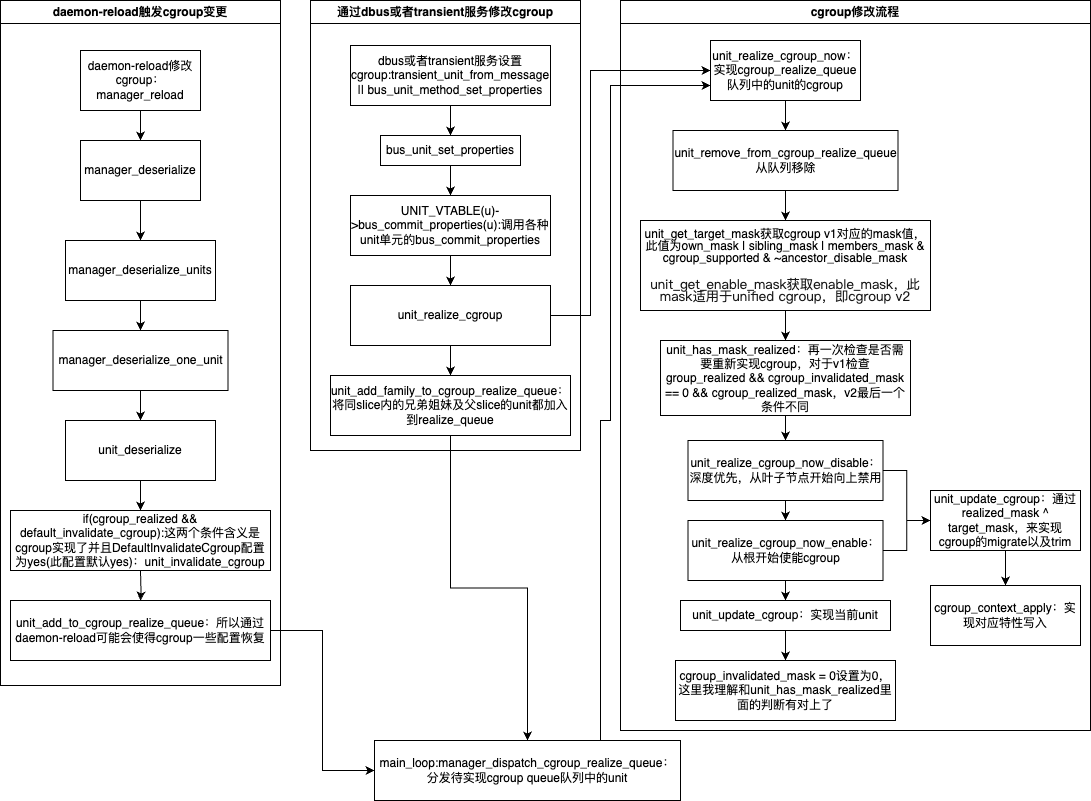

The diagram above was exported from draw.io. Its source (the exported page's mxGraphModel, read from the mxfile embedded in the PNG):
<mxGraphModel dx="2069" dy="907" grid="1" gridSize="10" guides="1" tooltips="1" connect="1" arrows="1" fold="1" page="1" pageScale="1" pageWidth="827" pageHeight="1169" math="0" shadow="0">
  <root>
    <mxCell id="0" />
    <mxCell id="1" parent="0" />
    <mxCell id="9sEMiDHK8dDW9VSY0gXr-42" style="edgeStyle=orthogonalEdgeStyle;rounded=0;orthogonalLoop=1;jettySize=auto;html=1;entryX=0;entryY=0.5;entryDx=0;entryDy=0;" parent="1" source="9sEMiDHK8dDW9VSY0gXr-15" target="9sEMiDHK8dDW9VSY0gXr-41" edge="1">
      <mxGeometry relative="1" as="geometry" />
    </mxCell>
    <mxCell id="Z9MhDciRxU4xK_Jh3mUg-8" style="edgeStyle=orthogonalEdgeStyle;rounded=0;orthogonalLoop=1;jettySize=auto;html=1;entryX=0;entryY=0.75;entryDx=0;entryDy=0;" edge="1" parent="1" source="9sEMiDHK8dDW9VSY0gXr-41" target="9sEMiDHK8dDW9VSY0gXr-53">
      <mxGeometry relative="1" as="geometry">
        <Array as="points">
          <mxPoint x="580" y="710" />
          <mxPoint x="590" y="710" />
          <mxPoint x="590" y="375" />
        </Array>
      </mxGeometry>
    </mxCell>
    <mxCell id="9sEMiDHK8dDW9VSY0gXr-41" value="main_loop:manager_dispatch_cgroup_realize_queue：分发待实现cgroup queue队列中的unit" style="rounded=0;whiteSpace=wrap;html=1;" parent="1" vertex="1">
      <mxGeometry x="354" y="1030" width="306" height="60" as="geometry" />
    </mxCell>
    <mxCell id="9sEMiDHK8dDW9VSY0gXr-52" style="edgeStyle=orthogonalEdgeStyle;rounded=0;orthogonalLoop=1;jettySize=auto;html=1;" parent="1" source="9sEMiDHK8dDW9VSY0gXr-50" target="9sEMiDHK8dDW9VSY0gXr-41" edge="1">
      <mxGeometry relative="1" as="geometry" />
    </mxCell>
    <mxCell id="Z9MhDciRxU4xK_Jh3mUg-1" value="daemon-reload触发cgroup变更" style="swimlane;whiteSpace=wrap;html=1;" vertex="1" parent="1">
      <mxGeometry x="-20" y="290" width="280" height="685" as="geometry">
        <mxRectangle x="-20" y="290" width="140" height="30" as="alternateBounds" />
      </mxGeometry>
    </mxCell>
    <mxCell id="9sEMiDHK8dDW9VSY0gXr-1" value="daemon-reload修改cgroup：&lt;br&gt;manager_reload" style="rounded=0;whiteSpace=wrap;html=1;" parent="Z9MhDciRxU4xK_Jh3mUg-1" vertex="1">
      <mxGeometry x="80" y="50" width="120" height="60" as="geometry" />
    </mxCell>
    <mxCell id="9sEMiDHK8dDW9VSY0gXr-2" value="manager_deserialize" style="rounded=0;whiteSpace=wrap;html=1;" parent="Z9MhDciRxU4xK_Jh3mUg-1" vertex="1">
      <mxGeometry x="80" y="140" width="120" height="60" as="geometry" />
    </mxCell>
    <mxCell id="9sEMiDHK8dDW9VSY0gXr-3" value="" style="edgeStyle=orthogonalEdgeStyle;rounded=0;orthogonalLoop=1;jettySize=auto;html=1;" parent="Z9MhDciRxU4xK_Jh3mUg-1" source="9sEMiDHK8dDW9VSY0gXr-1" target="9sEMiDHK8dDW9VSY0gXr-2" edge="1">
      <mxGeometry relative="1" as="geometry" />
    </mxCell>
    <mxCell id="9sEMiDHK8dDW9VSY0gXr-4" value="manager_deserialize_units" style="rounded=0;whiteSpace=wrap;html=1;" parent="Z9MhDciRxU4xK_Jh3mUg-1" vertex="1">
      <mxGeometry x="65" y="240" width="150" height="60" as="geometry" />
    </mxCell>
    <mxCell id="9sEMiDHK8dDW9VSY0gXr-5" value="" style="edgeStyle=orthogonalEdgeStyle;rounded=0;orthogonalLoop=1;jettySize=auto;html=1;" parent="Z9MhDciRxU4xK_Jh3mUg-1" source="9sEMiDHK8dDW9VSY0gXr-2" target="9sEMiDHK8dDW9VSY0gXr-4" edge="1">
      <mxGeometry relative="1" as="geometry" />
    </mxCell>
    <mxCell id="9sEMiDHK8dDW9VSY0gXr-8" value="manager_deserialize_one_unit" style="rounded=0;whiteSpace=wrap;html=1;" parent="Z9MhDciRxU4xK_Jh3mUg-1" vertex="1">
      <mxGeometry x="52.5" y="330" width="175" height="60" as="geometry" />
    </mxCell>
    <mxCell id="9sEMiDHK8dDW9VSY0gXr-9" value="" style="edgeStyle=orthogonalEdgeStyle;rounded=0;orthogonalLoop=1;jettySize=auto;html=1;" parent="Z9MhDciRxU4xK_Jh3mUg-1" source="9sEMiDHK8dDW9VSY0gXr-4" target="9sEMiDHK8dDW9VSY0gXr-8" edge="1">
      <mxGeometry relative="1" as="geometry" />
    </mxCell>
    <mxCell id="Z9MhDciRxU4xK_Jh3mUg-3" value="" style="edgeStyle=orthogonalEdgeStyle;rounded=0;orthogonalLoop=1;jettySize=auto;html=1;" edge="1" parent="Z9MhDciRxU4xK_Jh3mUg-1" source="9sEMiDHK8dDW9VSY0gXr-10" target="9sEMiDHK8dDW9VSY0gXr-12">
      <mxGeometry relative="1" as="geometry" />
    </mxCell>
    <mxCell id="9sEMiDHK8dDW9VSY0gXr-10" value="unit_deserialize" style="rounded=0;whiteSpace=wrap;html=1;" parent="Z9MhDciRxU4xK_Jh3mUg-1" vertex="1">
      <mxGeometry x="65" y="420" width="150" height="60" as="geometry" />
    </mxCell>
    <mxCell id="9sEMiDHK8dDW9VSY0gXr-11" value="" style="edgeStyle=orthogonalEdgeStyle;rounded=0;orthogonalLoop=1;jettySize=auto;html=1;" parent="Z9MhDciRxU4xK_Jh3mUg-1" source="9sEMiDHK8dDW9VSY0gXr-8" target="9sEMiDHK8dDW9VSY0gXr-10" edge="1">
      <mxGeometry relative="1" as="geometry" />
    </mxCell>
    <mxCell id="9sEMiDHK8dDW9VSY0gXr-16" value="" style="edgeStyle=orthogonalEdgeStyle;rounded=0;orthogonalLoop=1;jettySize=auto;html=1;" parent="Z9MhDciRxU4xK_Jh3mUg-1" target="9sEMiDHK8dDW9VSY0gXr-15" edge="1">
      <mxGeometry relative="1" as="geometry">
        <mxPoint x="140" y="570" as="sourcePoint" />
      </mxGeometry>
    </mxCell>
    <mxCell id="9sEMiDHK8dDW9VSY0gXr-12" value="if(cgroup_realized &amp;amp;&amp;amp; default_invalidate_cgroup):这两个条件含义是cgroup实现了并且DefaultInvalidateCgroup配置为yes(此配置默认yes)：unit_invalidate_cgroup" style="rounded=0;whiteSpace=wrap;html=1;" parent="Z9MhDciRxU4xK_Jh3mUg-1" vertex="1">
      <mxGeometry x="10" y="510" width="260" height="60" as="geometry" />
    </mxCell>
    <mxCell id="9sEMiDHK8dDW9VSY0gXr-15" value="unit_add_to_cgroup_realize_queue：所以通过daemon-reload可能会使得cgroup一些配置恢复" style="rounded=0;whiteSpace=wrap;html=1;" parent="Z9MhDciRxU4xK_Jh3mUg-1" vertex="1">
      <mxGeometry x="10" y="600" width="260" height="60" as="geometry" />
    </mxCell>
    <mxCell id="Z9MhDciRxU4xK_Jh3mUg-4" value="通过dbus或者transient服务修改cgroup" style="swimlane;whiteSpace=wrap;html=1;" vertex="1" parent="1">
      <mxGeometry x="290" y="290" width="270" height="450" as="geometry" />
    </mxCell>
    <mxCell id="9sEMiDHK8dDW9VSY0gXr-43" value="dbus或者transient服务设置cgroup:transient_unit_from_message ||&amp;nbsp;bus_unit_method_set_properties" style="rounded=0;whiteSpace=wrap;html=1;" parent="Z9MhDciRxU4xK_Jh3mUg-4" vertex="1">
      <mxGeometry x="40" y="45" width="200" height="60" as="geometry" />
    </mxCell>
    <mxCell id="9sEMiDHK8dDW9VSY0gXr-44" value="bus_unit_set_properties" style="rounded=0;whiteSpace=wrap;html=1;" parent="Z9MhDciRxU4xK_Jh3mUg-4" vertex="1">
      <mxGeometry x="70" y="135" width="140" height="30" as="geometry" />
    </mxCell>
    <mxCell id="9sEMiDHK8dDW9VSY0gXr-45" value="" style="edgeStyle=orthogonalEdgeStyle;rounded=0;orthogonalLoop=1;jettySize=auto;html=1;" parent="Z9MhDciRxU4xK_Jh3mUg-4" source="9sEMiDHK8dDW9VSY0gXr-43" target="9sEMiDHK8dDW9VSY0gXr-44" edge="1">
      <mxGeometry relative="1" as="geometry" />
    </mxCell>
    <mxCell id="9sEMiDHK8dDW9VSY0gXr-46" value="UNIT_VTABLE(u)-&amp;gt;bus_commit_properties(u):调用各种unit单元的bus_commit_properties" style="rounded=0;whiteSpace=wrap;html=1;" parent="Z9MhDciRxU4xK_Jh3mUg-4" vertex="1">
      <mxGeometry x="40" y="195" width="200" height="60" as="geometry" />
    </mxCell>
    <mxCell id="9sEMiDHK8dDW9VSY0gXr-47" value="" style="edgeStyle=orthogonalEdgeStyle;rounded=0;orthogonalLoop=1;jettySize=auto;html=1;" parent="Z9MhDciRxU4xK_Jh3mUg-4" source="9sEMiDHK8dDW9VSY0gXr-44" target="9sEMiDHK8dDW9VSY0gXr-46" edge="1">
      <mxGeometry relative="1" as="geometry" />
    </mxCell>
    <mxCell id="9sEMiDHK8dDW9VSY0gXr-48" value="unit_realize_cgroup" style="rounded=0;whiteSpace=wrap;html=1;" parent="Z9MhDciRxU4xK_Jh3mUg-4" vertex="1">
      <mxGeometry x="40" y="285" width="200" height="60" as="geometry" />
    </mxCell>
    <mxCell id="9sEMiDHK8dDW9VSY0gXr-49" value="" style="edgeStyle=orthogonalEdgeStyle;rounded=0;orthogonalLoop=1;jettySize=auto;html=1;" parent="Z9MhDciRxU4xK_Jh3mUg-4" source="9sEMiDHK8dDW9VSY0gXr-46" target="9sEMiDHK8dDW9VSY0gXr-48" edge="1">
      <mxGeometry relative="1" as="geometry" />
    </mxCell>
    <mxCell id="9sEMiDHK8dDW9VSY0gXr-50" value="unit_add_family_to_cgroup_realize_queue：将同slice内的兄弟姐妹及父slice的unit都加入到realize_queue" style="rounded=0;whiteSpace=wrap;html=1;" parent="Z9MhDciRxU4xK_Jh3mUg-4" vertex="1">
      <mxGeometry x="20" y="375" width="240" height="60" as="geometry" />
    </mxCell>
    <mxCell id="9sEMiDHK8dDW9VSY0gXr-51" value="" style="edgeStyle=orthogonalEdgeStyle;rounded=0;orthogonalLoop=1;jettySize=auto;html=1;" parent="Z9MhDciRxU4xK_Jh3mUg-4" source="9sEMiDHK8dDW9VSY0gXr-48" target="9sEMiDHK8dDW9VSY0gXr-50" edge="1">
      <mxGeometry relative="1" as="geometry" />
    </mxCell>
    <mxCell id="Z9MhDciRxU4xK_Jh3mUg-5" style="edgeStyle=orthogonalEdgeStyle;rounded=0;orthogonalLoop=1;jettySize=auto;html=1;entryX=0;entryY=0.5;entryDx=0;entryDy=0;" edge="1" parent="1" source="9sEMiDHK8dDW9VSY0gXr-48" target="9sEMiDHK8dDW9VSY0gXr-53">
      <mxGeometry relative="1" as="geometry">
        <Array as="points">
          <mxPoint x="570" y="605" />
          <mxPoint x="570" y="360" />
        </Array>
      </mxGeometry>
    </mxCell>
    <mxCell id="Z9MhDciRxU4xK_Jh3mUg-6" value="cgroup修改流程" style="swimlane;whiteSpace=wrap;html=1;" vertex="1" parent="1">
      <mxGeometry x="600" y="290" width="470" height="730" as="geometry">
        <mxRectangle x="950" y="330" width="140" height="30" as="alternateBounds" />
      </mxGeometry>
    </mxCell>
    <mxCell id="9sEMiDHK8dDW9VSY0gXr-53" value="unit_realize_cgroup_now：实现cgroup_realize_queue队列中的unit的cgroup" style="rounded=0;whiteSpace=wrap;html=1;" parent="Z9MhDciRxU4xK_Jh3mUg-6" vertex="1">
      <mxGeometry x="90" y="40" width="150" height="60" as="geometry" />
    </mxCell>
    <mxCell id="9sEMiDHK8dDW9VSY0gXr-54" value="unit_remove_from_cgroup_realize_queue从队列移除" style="rounded=0;whiteSpace=wrap;html=1;" parent="Z9MhDciRxU4xK_Jh3mUg-6" vertex="1">
      <mxGeometry x="52.5" y="130" width="225" height="60" as="geometry" />
    </mxCell>
    <mxCell id="9sEMiDHK8dDW9VSY0gXr-55" value="" style="edgeStyle=orthogonalEdgeStyle;rounded=0;orthogonalLoop=1;jettySize=auto;html=1;" parent="Z9MhDciRxU4xK_Jh3mUg-6" source="9sEMiDHK8dDW9VSY0gXr-53" target="9sEMiDHK8dDW9VSY0gXr-54" edge="1">
      <mxGeometry relative="1" as="geometry" />
    </mxCell>
    <mxCell id="9sEMiDHK8dDW9VSY0gXr-56" value="&lt;p style=&quot;margin: 0px; line-height: 100%;&quot; align=&quot;center&quot;&gt;unit_get_target_mask获取cgroup v1对应的mask值，此值为own_mask | sibling_mask | members_mask &amp;amp; cgroup_supported &amp;amp; ~ancestor_disable_mask&lt;/p&gt;&lt;br/&gt;&lt;p style=&quot;margin: 0px; line-height: 100%;&quot; align=&quot;center&quot;&gt;&lt;span style=&quot;font-family:'Microsoft YaHei'; font-size:10pt; color:#191919;&quot;&gt;unit_get_enable_mask获取enable_mask，此mask适用于unified cgroup，即cgroup v2&lt;/span&gt;&lt;/p&gt;" style="whiteSpace=wrap;html=1;rounded=0;" parent="Z9MhDciRxU4xK_Jh3mUg-6" vertex="1">
      <mxGeometry x="20" y="220" width="290" height="90" as="geometry" />
    </mxCell>
    <mxCell id="9sEMiDHK8dDW9VSY0gXr-57" value="" style="edgeStyle=orthogonalEdgeStyle;rounded=0;orthogonalLoop=1;jettySize=auto;html=1;" parent="Z9MhDciRxU4xK_Jh3mUg-6" source="9sEMiDHK8dDW9VSY0gXr-54" target="9sEMiDHK8dDW9VSY0gXr-56" edge="1">
      <mxGeometry relative="1" as="geometry" />
    </mxCell>
    <mxCell id="9sEMiDHK8dDW9VSY0gXr-58" value="unit_has_mask_realized：再一次检查是否需要重新实现cgroup，对于v1检查group_realized &amp;amp;&amp;amp; cgroup_invalidated_mask == 0 &amp;amp;&amp;amp; cgroup_realized_mask，v2最后一个条件不同" style="whiteSpace=wrap;html=1;rounded=0;" parent="Z9MhDciRxU4xK_Jh3mUg-6" vertex="1">
      <mxGeometry x="40" y="340" width="250" height="75" as="geometry" />
    </mxCell>
    <mxCell id="9sEMiDHK8dDW9VSY0gXr-59" value="" style="edgeStyle=orthogonalEdgeStyle;rounded=0;orthogonalLoop=1;jettySize=auto;html=1;" parent="Z9MhDciRxU4xK_Jh3mUg-6" source="9sEMiDHK8dDW9VSY0gXr-56" target="9sEMiDHK8dDW9VSY0gXr-58" edge="1">
      <mxGeometry relative="1" as="geometry" />
    </mxCell>
    <mxCell id="9sEMiDHK8dDW9VSY0gXr-60" value="unit_realize_cgroup_now_disable：深度优先，从叶子节点开始向上禁用" style="whiteSpace=wrap;html=1;rounded=0;" parent="Z9MhDciRxU4xK_Jh3mUg-6" vertex="1">
      <mxGeometry x="67.5" y="440" width="195" height="60" as="geometry" />
    </mxCell>
    <mxCell id="9sEMiDHK8dDW9VSY0gXr-61" value="" style="edgeStyle=orthogonalEdgeStyle;rounded=0;orthogonalLoop=1;jettySize=auto;html=1;" parent="Z9MhDciRxU4xK_Jh3mUg-6" source="9sEMiDHK8dDW9VSY0gXr-58" target="9sEMiDHK8dDW9VSY0gXr-60" edge="1">
      <mxGeometry relative="1" as="geometry" />
    </mxCell>
    <mxCell id="9sEMiDHK8dDW9VSY0gXr-62" value="unit_realize_cgroup_now_enable：从根开始使能cgroup" style="whiteSpace=wrap;html=1;rounded=0;" parent="Z9MhDciRxU4xK_Jh3mUg-6" vertex="1">
      <mxGeometry x="67.5" y="520" width="195" height="60" as="geometry" />
    </mxCell>
    <mxCell id="9sEMiDHK8dDW9VSY0gXr-63" value="" style="edgeStyle=orthogonalEdgeStyle;rounded=0;orthogonalLoop=1;jettySize=auto;html=1;" parent="Z9MhDciRxU4xK_Jh3mUg-6" source="9sEMiDHK8dDW9VSY0gXr-60" target="9sEMiDHK8dDW9VSY0gXr-62" edge="1">
      <mxGeometry relative="1" as="geometry" />
    </mxCell>
    <mxCell id="9sEMiDHK8dDW9VSY0gXr-64" value="unit_update_cgroup：实现当前unit" style="whiteSpace=wrap;html=1;rounded=0;" parent="Z9MhDciRxU4xK_Jh3mUg-6" vertex="1">
      <mxGeometry x="60" y="600" width="210" height="30" as="geometry" />
    </mxCell>
    <mxCell id="9sEMiDHK8dDW9VSY0gXr-65" value="" style="edgeStyle=orthogonalEdgeStyle;rounded=0;orthogonalLoop=1;jettySize=auto;html=1;" parent="Z9MhDciRxU4xK_Jh3mUg-6" source="9sEMiDHK8dDW9VSY0gXr-62" target="9sEMiDHK8dDW9VSY0gXr-64" edge="1">
      <mxGeometry relative="1" as="geometry" />
    </mxCell>
    <mxCell id="9sEMiDHK8dDW9VSY0gXr-66" value="cgroup_invalidated_mask = 0设置为0，这里我理解和unit_has_mask_realized里面的判断有对上了" style="whiteSpace=wrap;html=1;rounded=0;" parent="Z9MhDciRxU4xK_Jh3mUg-6" vertex="1">
      <mxGeometry x="55" y="660" width="220" height="60" as="geometry" />
    </mxCell>
    <mxCell id="9sEMiDHK8dDW9VSY0gXr-67" value="" style="edgeStyle=orthogonalEdgeStyle;rounded=0;orthogonalLoop=1;jettySize=auto;html=1;" parent="Z9MhDciRxU4xK_Jh3mUg-6" source="9sEMiDHK8dDW9VSY0gXr-64" target="9sEMiDHK8dDW9VSY0gXr-66" edge="1">
      <mxGeometry relative="1" as="geometry" />
    </mxCell>
    <mxCell id="9sEMiDHK8dDW9VSY0gXr-68" value="unit_update_cgroup：通过realized_mask ^ target_mask，来实现cgroup的migrate以及trim" style="rounded=0;whiteSpace=wrap;html=1;" parent="Z9MhDciRxU4xK_Jh3mUg-6" vertex="1">
      <mxGeometry x="310" y="490" width="150" height="60" as="geometry" />
    </mxCell>
    <mxCell id="9sEMiDHK8dDW9VSY0gXr-69" style="edgeStyle=orthogonalEdgeStyle;rounded=0;orthogonalLoop=1;jettySize=auto;html=1;" parent="Z9MhDciRxU4xK_Jh3mUg-6" source="9sEMiDHK8dDW9VSY0gXr-60" target="9sEMiDHK8dDW9VSY0gXr-68" edge="1">
      <mxGeometry relative="1" as="geometry" />
    </mxCell>
    <mxCell id="9sEMiDHK8dDW9VSY0gXr-70" style="edgeStyle=orthogonalEdgeStyle;rounded=0;orthogonalLoop=1;jettySize=auto;html=1;entryX=0;entryY=0.5;entryDx=0;entryDy=0;" parent="Z9MhDciRxU4xK_Jh3mUg-6" source="9sEMiDHK8dDW9VSY0gXr-62" target="9sEMiDHK8dDW9VSY0gXr-68" edge="1">
      <mxGeometry relative="1" as="geometry" />
    </mxCell>
    <mxCell id="9sEMiDHK8dDW9VSY0gXr-71" value="cgroup_context_apply：实现对应特性写入" style="whiteSpace=wrap;html=1;rounded=0;" parent="Z9MhDciRxU4xK_Jh3mUg-6" vertex="1">
      <mxGeometry x="310" y="585" width="150" height="60" as="geometry" />
    </mxCell>
    <mxCell id="9sEMiDHK8dDW9VSY0gXr-72" value="" style="edgeStyle=orthogonalEdgeStyle;rounded=0;orthogonalLoop=1;jettySize=auto;html=1;" parent="Z9MhDciRxU4xK_Jh3mUg-6" source="9sEMiDHK8dDW9VSY0gXr-68" target="9sEMiDHK8dDW9VSY0gXr-71" edge="1">
      <mxGeometry relative="1" as="geometry" />
    </mxCell>
  </root>
</mxGraphModel>